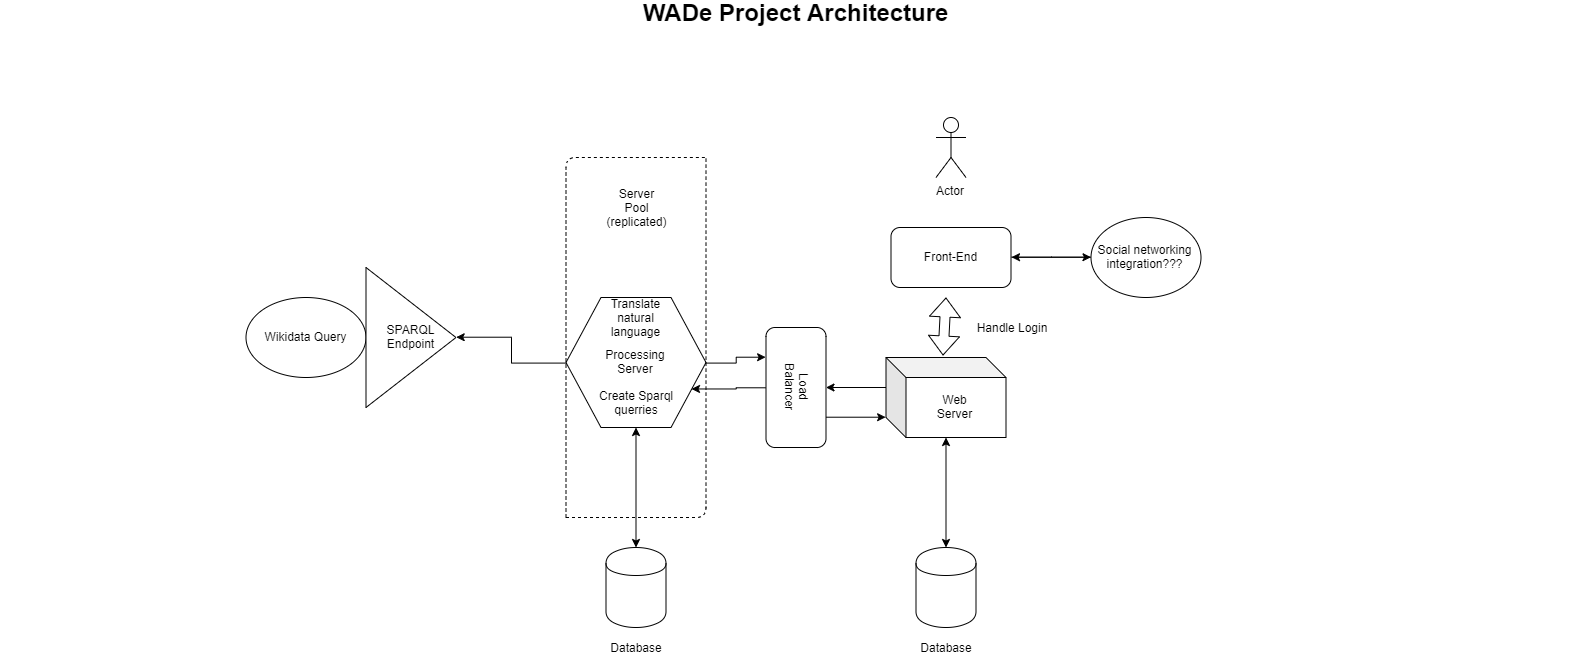

The diagram above was exported from draw.io. Its source (the exported page's mxGraphModel, read from the mxfile embedded in the PNG):
<mxGraphModel dx="2974.5" dy="625" grid="1" gridSize="10" guides="1" tooltips="1" connect="1" arrows="1" fold="1" page="1" pageScale="1.5" pageWidth="1169" pageHeight="826" background="none" math="0" shadow="0">
  <root>
    <mxCell id="0" style=";html=1;" />
    <mxCell id="1" style=";html=1;" parent="0" />
    <mxCell id="10b056a9c633e61c-30" value="&lt;div&gt;WADe Project Architecture&lt;br&gt;&lt;/div&gt;&lt;div&gt;&lt;br&gt;&lt;/div&gt;" style="text;strokeColor=none;fillColor=none;html=1;fontSize=24;fontStyle=1;verticalAlign=middle;align=center;" parent="1" vertex="1">
      <mxGeometry x="-205" y="70" width="1590" height="40" as="geometry" />
    </mxCell>
    <mxCell id="F98keX3pqlhqlpj0fOsa-1" value="Actor" style="shape=umlActor;verticalLabelPosition=bottom;labelBackgroundColor=#ffffff;verticalAlign=top;html=1;outlineConnect=0;" parent="1" vertex="1">
      <mxGeometry x="730" y="180" width="30" height="60" as="geometry" />
    </mxCell>
    <object label="" id="F98keX3pqlhqlpj0fOsa-3">
      <mxCell style="shape=cylinder;whiteSpace=wrap;html=1;boundedLbl=1;backgroundOutline=1;" parent="1" vertex="1">
        <mxGeometry x="400" y="610" width="60" height="80" as="geometry" />
      </mxCell>
    </object>
    <mxCell id="F98keX3pqlhqlpj0fOsa-4" value="Database" style="text;html=1;strokeColor=none;fillColor=none;align=center;verticalAlign=middle;whiteSpace=wrap;rounded=0;" parent="1" vertex="1">
      <mxGeometry x="400" y="700" width="60" height="20" as="geometry" />
    </mxCell>
    <mxCell id="F98keX3pqlhqlpj0fOsa-28" style="edgeStyle=orthogonalEdgeStyle;rounded=0;orthogonalLoop=1;jettySize=auto;html=1;exitX=1;exitY=0.5;exitDx=0;exitDy=0;" parent="1" source="F98keX3pqlhqlpj0fOsa-5" target="F98keX3pqlhqlpj0fOsa-25" edge="1">
      <mxGeometry relative="1" as="geometry" />
    </mxCell>
    <mxCell id="F98keX3pqlhqlpj0fOsa-5" value="Front-End" style="rounded=1;whiteSpace=wrap;html=1;" parent="1" vertex="1">
      <mxGeometry x="685" y="290" width="120" height="60" as="geometry" />
    </mxCell>
    <mxCell id="bXSFQTiiIG-9l27ZpE0R-9" style="edgeStyle=orthogonalEdgeStyle;rounded=0;orthogonalLoop=1;jettySize=auto;html=1;entryX=0.25;entryY=1;entryDx=0;entryDy=0;" edge="1" parent="1" source="F98keX3pqlhqlpj0fOsa-9" target="bXSFQTiiIG-9l27ZpE0R-1">
      <mxGeometry relative="1" as="geometry" />
    </mxCell>
    <mxCell id="bXSFQTiiIG-9l27ZpE0R-11" style="edgeStyle=orthogonalEdgeStyle;rounded=0;orthogonalLoop=1;jettySize=auto;html=1;entryX=1;entryY=0.5;entryDx=0;entryDy=0;" edge="1" parent="1" source="F98keX3pqlhqlpj0fOsa-9" target="nLFKqPqasajqWH6EnuY2-2">
      <mxGeometry relative="1" as="geometry" />
    </mxCell>
    <mxCell id="F98keX3pqlhqlpj0fOsa-9" value="Processing&lt;br&gt;Server" style="shape=hexagon;perimeter=hexagonPerimeter2;whiteSpace=wrap;html=1;" parent="1" vertex="1">
      <mxGeometry x="360" y="360" width="140" height="130" as="geometry" />
    </mxCell>
    <mxCell id="F98keX3pqlhqlpj0fOsa-11" value="" style="endArrow=classic;startArrow=classic;html=1;entryX=0.5;entryY=1;entryDx=0;entryDy=0;exitX=0.5;exitY=0;exitDx=0;exitDy=0;" parent="1" source="F98keX3pqlhqlpj0fOsa-3" target="F98keX3pqlhqlpj0fOsa-9" edge="1">
      <mxGeometry width="50" height="50" relative="1" as="geometry">
        <mxPoint x="430" y="600" as="sourcePoint" />
        <mxPoint x="455" y="500" as="targetPoint" />
      </mxGeometry>
    </mxCell>
    <mxCell id="F98keX3pqlhqlpj0fOsa-13" value="Web Server" style="shape=cube;whiteSpace=wrap;html=1;boundedLbl=1;backgroundOutline=1;darkOpacity=0.05;darkOpacity2=0.1;" parent="1" vertex="1">
      <mxGeometry x="680" y="420" width="120" height="80" as="geometry" />
    </mxCell>
    <mxCell id="F98keX3pqlhqlpj0fOsa-15" value="" style="shape=flexArrow;endArrow=classic;startArrow=classic;html=1;exitX=0.475;exitY=-0.025;exitDx=0;exitDy=0;exitPerimeter=0;" parent="1" source="F98keX3pqlhqlpj0fOsa-13" edge="1">
      <mxGeometry width="50" height="50" relative="1" as="geometry">
        <mxPoint x="730" y="420" as="sourcePoint" />
        <mxPoint x="740" y="360" as="targetPoint" />
      </mxGeometry>
    </mxCell>
    <mxCell id="F98keX3pqlhqlpj0fOsa-16" value="Translate natural language&lt;br&gt;" style="text;html=1;strokeColor=none;fillColor=none;align=center;verticalAlign=middle;whiteSpace=wrap;rounded=0;" parent="1" vertex="1">
      <mxGeometry x="410" y="370" width="40" height="20" as="geometry" />
    </mxCell>
    <mxCell id="F98keX3pqlhqlpj0fOsa-17" value="Handle Login" style="text;html=1;strokeColor=none;fillColor=none;align=center;verticalAlign=middle;whiteSpace=wrap;rounded=0;" parent="1" vertex="1">
      <mxGeometry x="720" y="380" width="170" height="20" as="geometry" />
    </mxCell>
    <mxCell id="F98keX3pqlhqlpj0fOsa-18" value="" style="endArrow=classic;startArrow=classic;html=1;" parent="1" source="F98keX3pqlhqlpj0fOsa-22" target="F98keX3pqlhqlpj0fOsa-13" edge="1">
      <mxGeometry width="50" height="50" relative="1" as="geometry">
        <mxPoint x="770" y="630" as="sourcePoint" />
        <mxPoint x="680" y="560" as="targetPoint" />
      </mxGeometry>
    </mxCell>
    <mxCell id="F98keX3pqlhqlpj0fOsa-19" value="Wikidata Query" style="ellipse;whiteSpace=wrap;html=1;" parent="1" vertex="1">
      <mxGeometry x="40" y="360" width="120" height="80" as="geometry" />
    </mxCell>
    <mxCell id="F98keX3pqlhqlpj0fOsa-20" value="" style="endArrow=classic;html=1;exitX=0;exitY=0;exitDx=0;exitDy=30;exitPerimeter=0;entryX=0.5;entryY=0;entryDx=0;entryDy=0;" parent="1" source="F98keX3pqlhqlpj0fOsa-13" target="bXSFQTiiIG-9l27ZpE0R-1" edge="1">
      <mxGeometry width="50" height="50" relative="1" as="geometry">
        <mxPoint x="590" y="425" as="sourcePoint" />
        <mxPoint x="640" y="375" as="targetPoint" />
      </mxGeometry>
    </mxCell>
    <mxCell id="F98keX3pqlhqlpj0fOsa-22" value="" style="shape=cylinder;whiteSpace=wrap;html=1;boundedLbl=1;backgroundOutline=1;" parent="1" vertex="1">
      <mxGeometry x="710" y="610" width="60" height="80" as="geometry" />
    </mxCell>
    <mxCell id="F98keX3pqlhqlpj0fOsa-23" value="Database" style="text;html=1;strokeColor=none;fillColor=none;align=center;verticalAlign=middle;whiteSpace=wrap;rounded=0;" parent="1" vertex="1">
      <mxGeometry x="720" y="700" width="40" height="20" as="geometry" />
    </mxCell>
    <mxCell id="F98keX3pqlhqlpj0fOsa-27" style="edgeStyle=orthogonalEdgeStyle;rounded=0;orthogonalLoop=1;jettySize=auto;html=1;entryX=1;entryY=0.5;entryDx=0;entryDy=0;" parent="1" source="F98keX3pqlhqlpj0fOsa-25" target="F98keX3pqlhqlpj0fOsa-5" edge="1">
      <mxGeometry relative="1" as="geometry" />
    </mxCell>
    <mxCell id="F98keX3pqlhqlpj0fOsa-25" value="Social networking integration???&lt;br&gt;" style="ellipse;whiteSpace=wrap;html=1;" parent="1" vertex="1">
      <mxGeometry x="885" y="280" width="110" height="80" as="geometry" />
    </mxCell>
    <mxCell id="nLFKqPqasajqWH6EnuY2-2" value="SPARQL&lt;br&gt;Endpoint" style="triangle;whiteSpace=wrap;html=1;" parent="1" vertex="1">
      <mxGeometry x="160" y="330" width="90" height="140" as="geometry" />
    </mxCell>
    <mxCell id="nLFKqPqasajqWH6EnuY2-4" value="Create Sparql&lt;br&gt;querries" style="text;html=1;align=center;verticalAlign=middle;resizable=0;points=[];;autosize=1;" parent="1" vertex="1">
      <mxGeometry x="385" y="450" width="90" height="30" as="geometry" />
    </mxCell>
    <mxCell id="bXSFQTiiIG-9l27ZpE0R-2" style="edgeStyle=orthogonalEdgeStyle;rounded=0;orthogonalLoop=1;jettySize=auto;html=1;exitX=0.75;exitY=0;exitDx=0;exitDy=0;entryX=0;entryY=0;entryDx=0;entryDy=60;entryPerimeter=0;" edge="1" parent="1" source="bXSFQTiiIG-9l27ZpE0R-1" target="F98keX3pqlhqlpj0fOsa-13">
      <mxGeometry relative="1" as="geometry" />
    </mxCell>
    <mxCell id="bXSFQTiiIG-9l27ZpE0R-10" style="edgeStyle=orthogonalEdgeStyle;rounded=0;orthogonalLoop=1;jettySize=auto;html=1;exitX=0.5;exitY=1;exitDx=0;exitDy=0;entryX=1;entryY=0.75;entryDx=0;entryDy=0;" edge="1" parent="1" source="bXSFQTiiIG-9l27ZpE0R-1" target="F98keX3pqlhqlpj0fOsa-9">
      <mxGeometry relative="1" as="geometry" />
    </mxCell>
    <mxCell id="bXSFQTiiIG-9l27ZpE0R-1" value="Load&lt;br&gt;Balancer" style="rounded=1;whiteSpace=wrap;html=1;rotation=90;" vertex="1" parent="1">
      <mxGeometry x="530" y="420" width="120" height="60" as="geometry" />
    </mxCell>
    <mxCell id="bXSFQTiiIG-9l27ZpE0R-5" value="" style="endArrow=none;dashed=1;html=1;" edge="1" parent="1">
      <mxGeometry width="50" height="50" relative="1" as="geometry">
        <mxPoint x="360" y="580" as="sourcePoint" />
        <mxPoint x="500" y="220" as="targetPoint" />
        <Array as="points">
          <mxPoint x="500" y="580" />
        </Array>
      </mxGeometry>
    </mxCell>
    <mxCell id="bXSFQTiiIG-9l27ZpE0R-6" value="" style="endArrow=none;dashed=1;html=1;" edge="1" parent="1">
      <mxGeometry width="50" height="50" relative="1" as="geometry">
        <mxPoint x="360" y="580" as="sourcePoint" />
        <mxPoint x="500" y="220" as="targetPoint" />
        <Array as="points">
          <mxPoint x="360" y="220" />
        </Array>
      </mxGeometry>
    </mxCell>
    <mxCell id="bXSFQTiiIG-9l27ZpE0R-7" value="Server&lt;br&gt;Pool&lt;br&gt;(replicated)&lt;br&gt;" style="text;html=1;strokeColor=none;fillColor=none;align=center;verticalAlign=middle;whiteSpace=wrap;rounded=0;" vertex="1" parent="1">
      <mxGeometry x="410" y="260" width="40" height="20" as="geometry" />
    </mxCell>
  </root>
</mxGraphModel>